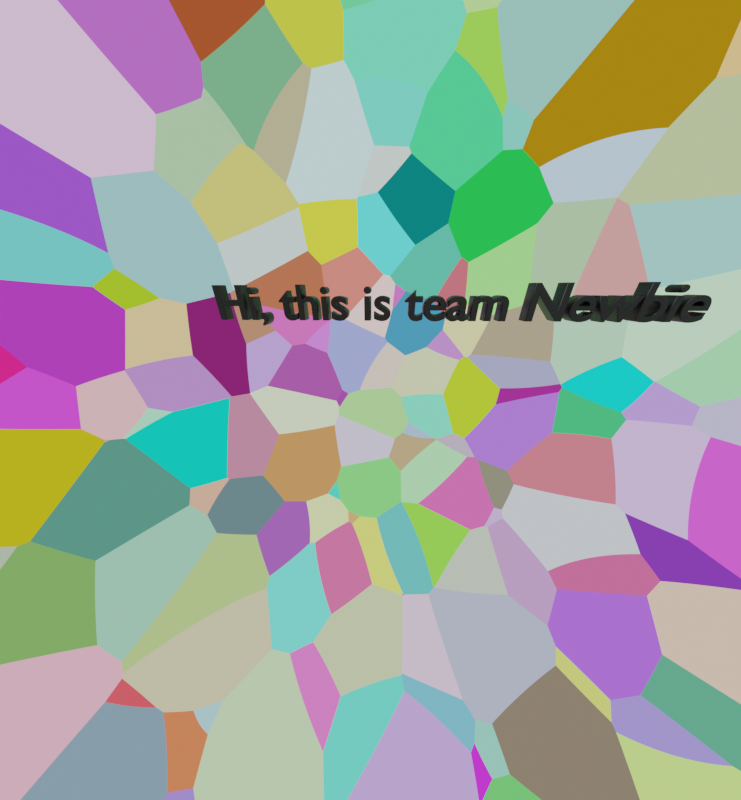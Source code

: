 # Source: welcome.blend  (saved by Blender 3.4.6; exported with 4.5.12 LTS)
import bpy
from mathutils import Matrix  # noqa: F401  (used for matrix-valued properties, if any)

bpy.ops.wm.read_factory_settings(use_empty=True)
scene = bpy.context.scene
scene.name = 'Scene'

# ---- collections
col_collection = bpy.data.collections.new('Collection'); scene.collection.children.link(col_collection)

# ---- materials (node trees are filled in below, after node groups)
mat_material_001 = bpy.data.materials.new('Material.001')
mat_material_001.use_transparent_shadow = False
mat_material_001.diffuse_color = (0.006371, 0.006248, 0.005888, 1.0)

# ---- material node trees
mat_material_001.use_nodes = True; mat_material_001.node_tree.nodes.clear()
_N = mat_material_001.node_tree.nodes; _L = mat_material_001.node_tree.links
n0 = _N.new('ShaderNodeOutputMaterial'); n0.name = 'Material Output'; n0.location = (303, 300)
n1 = _N.new('ShaderNodeBsdfPrincipled'); n1.name = 'Principled BSDF'; n1.location = (-34, 300)
n1.distribution = 'GGX'
n1.subsurface_method = 'RANDOM_WALK_SKIN'
n1.inputs[3].default_value = 1.45
n1.inputs[27].default_value = (0.0, 0.0, 0.0, 1.0)
n1.inputs[28].default_value = 1.0
n2 = _N.new('ShaderNodeRGB'); n2.name = 'RGB'; n2.location = (-324, 280)
n2.outputs[0].default_value = (0.0001584, 0.000774, 0.0, 1.0)
_L.new(n1.outputs[0], n0.inputs[0])
_L.new(n2.outputs[0], n1.inputs[0])
n0.is_active_output = True

# ---- world
world_world = bpy.data.worlds.new('World'); scene.world = world_world
world_world.use_nodes = True; world_world.node_tree.nodes.clear()
_N = world_world.node_tree.nodes; _L = world_world.node_tree.links
n0 = _N.new('ShaderNodeOutputWorld'); n0.name = 'World Output'; n0.location = (300, 300)
n1 = _N.new('ShaderNodeBackground'); n1.name = 'Background'; n1.location = (10, 300)
n2 = _N.new('ShaderNodeTexVoronoi'); n2.name = 'Voronoi Texture'; n2.location = (-180, 280)
_L.new(n1.outputs[0], n0.inputs[0])
_L.new(n2.outputs[1], n1.inputs[0])
n0.is_active_output = True
world_world.color = (0.7613, 0.7613, 0.7613)
world_world.use_sun_shadow = False
world_world.sun_shadow_jitter_overblur = 0.0

# ---- cameras
cam_camera_001 = bpy.data.cameras.new('Camera.001')
cam_camera_001.lens = 10.0

# ---- lights
light_light = bpy.data.lights.new('Light', 'POINT')
light_light.transmission_factor = 0.0
light_light.energy = 1000.0
light_light.shadow_soft_size = 0.1
light_light.shadow_maximum_resolution = 0.006
light_light.use_absolute_resolution = True

# ---- curves / text
txt_text = bpy.data.curves.new('Text', 'FONT')
txt_text.dimensions = '2D'
txt_text.body = 'Hi, this is team Newbie'
txt_text.materials.append(mat_material_001)
txt_text.extrude = 0.09
txt_text.bevel_depth = 0.02
txt_text.resolution_u = 16
txt_text.align_y = 'CENTER'
txt_text.size = 1.03

# ---- objects
ob_light = bpy.data.objects.new('Light', light_light)
ob_text = bpy.data.objects.new('Text', txt_text)
ob_camera = bpy.data.objects.new('Camera', cam_camera_001)

# ---- transforms, parenting, visibility, modifiers, constraints
ob_light.location = (4.076, 1.005, 5.904)
ob_light.rotation_euler = (0.6503, 0.05522, 1.866)
ob_light.lock_rotations_4d = False
ob_light.empty_display_type = 'ARROWS'
ob_light.color = (0.0, 0.0, 0.0, 0.0)
ob_light.lineart.crease_threshold = 0.0
ob_text.location = (-0.2821, -6.932, 0.2657)
ob_text.rotation_euler = (1.593, -0.003663, 1.571)
ob_text.scale = (1.202, 1.132, 1.597)
ob_text.color = (1.0, 0.257, 0.6592, 1.0)
ob_camera.location = (5.878, -2.297, 0.5368)
ob_camera.rotation_euler = (1.124, -2.665e-07, 1.655)
ob_camera.scale = (1.0, 0.9, 1.0)

# ---- collection membership
col_collection.objects.link(ob_light)
col_collection.objects.link(ob_text)
col_collection.objects.link(ob_camera)

# ---- scene / render settings (as saved in the file)
scene.camera = ob_camera
scene.frame_start = 1; scene.frame_end = 250; scene.frame_set(17)
scene.render.engine = 'BLENDER_EEVEE_NEXT'
scene.render.resolution_x = 1000
scene.cycles.sampling_pattern = 'TABULATED_SOBOL'
scene.cycles.use_light_tree = False
scene.view_settings.view_transform = 'Filmic'
bpy.context.view_layer.update()
